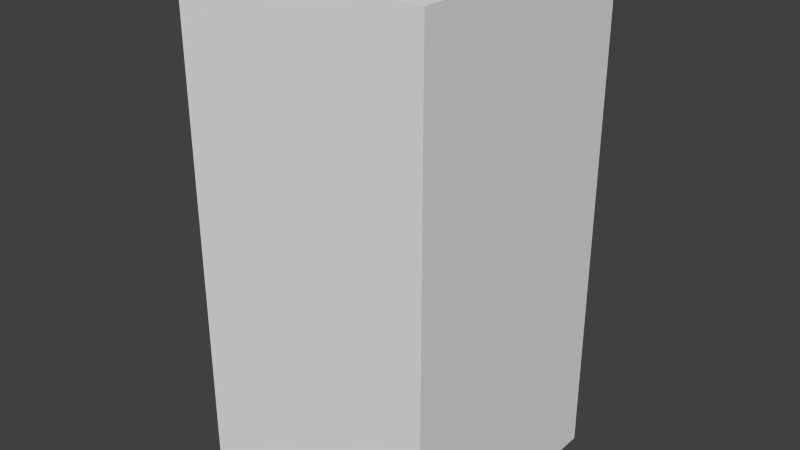 # Source: greyXEight.blend  (saved by Blender 2.68.0; exported with 4.5.12 LTS)
import bpy
from mathutils import Matrix  # noqa: F401  (used for matrix-valued properties, if any)

bpy.ops.wm.read_factory_settings(use_empty=True)
scene = bpy.context.scene
scene.name = 'Scene'

# ---- collections
col_collection_1 = bpy.data.collections.new('Collection 1'); scene.collection.children.link(col_collection_1)

# ---- world
world_world = bpy.data.worlds.new('World'); scene.world = world_world
world_world.color = (0.05088, 0.05088, 0.05088)
world_world.use_sun_shadow = False
world_world.sun_shadow_jitter_overblur = 0.0
world_world.cycles.sampling_method = 'MANUAL'
world_world.cycles.sample_map_resolution = 256

# ---- meshes
me_greyxeight = bpy.data.meshes.new('greyXEight')
me_greyxeight.from_pydata([(-0.5, -0.5, -1.0), (-0.5, 0.5, -1.0), (0.5, 0.5, -1.0), (0.5, -0.5, -1.0), (-0.5, -0.5, 1.0), (-0.5, 0.5, 1.0), (0.5, 0.5, 1.0), (0.5, -0.5, 1.0)], [], [(4, 5, 1, 0), (5, 6, 2, 1), (6, 7, 3, 2), (7, 4, 0, 3), (0, 1, 2, 3), (7, 6, 5, 4)])
me_greyxeight.use_remesh_preserve_volume = False
me_greyxeight.use_remesh_preserve_attributes = False
me_greyxeight.use_mirror_vertex_groups = False
me_greyxeight.update()

# ---- objects
ob_greyxeight = bpy.data.objects.new('greyXEight', me_greyxeight)

# ---- transforms, parenting, visibility, modifiers, constraints
ob_greyxeight.location = (0.0, 0.0, 0.0)
ob_greyxeight.lineart.crease_threshold = 0.0

# ---- collection membership
col_collection_1.objects.link(ob_greyxeight)

# ---- scene / render settings (as saved in the file)
scene.frame_start = 1; scene.frame_end = 250; scene.frame_set(1)
scene.render.engine = 'BLENDER_EEVEE_NEXT'
scene.render.image_settings.color_mode = 'RGB'
scene.render.image_settings.compression = 90
scene.render.resolution_percentage = 50
scene.render.dither_intensity = 0.0
scene.cycles.use_denoising = False
scene.cycles.samples = 10
scene.cycles.sampling_pattern = 'TABULATED_SOBOL'
scene.cycles.light_sampling_threshold = 0.0
scene.cycles.use_adaptive_sampling = False
scene.cycles.use_light_tree = False
scene.cycles.blur_glossy = 0.0
scene.cycles.volume_bounces = 1
scene.cycles.pixel_filter_type = 'GAUSSIAN'
scene.cycles.sample_clamp_indirect = 0.0
scene.view_settings.view_transform = 'Standard'
bpy.context.view_layer.update()

# ---- added for rendering (the .blend has no active camera and no usable light): camera, sun
cam_auto = bpy.data.cameras.new('AutoCamera')
cam_auto.lens = 50.0
cam_auto.sensor_width = 36.0
cam_auto.clip_end = 1000.0
ob_auto_camera = bpy.data.objects.new('AutoCamera', cam_auto)
scene.collection.objects.link(ob_auto_camera)
ob_auto_camera.location = (2.26633, -2.71959, 1.81306)
ob_auto_camera.rotation_euler = (1.09748, -7.21219e-08, 0.694738)
scene.camera = ob_auto_camera
light_auto_sun = bpy.data.lights.new('AutoSun', 'SUN')
light_auto_sun.energy = 3.0
light_auto_sun.angle = 0.0523599
ob_auto_sun = bpy.data.objects.new('AutoSun', light_auto_sun)
scene.collection.objects.link(ob_auto_sun)
ob_auto_sun.rotation_euler = (0.872665, 0.174533, 0.523599)
bpy.context.view_layer.update()
